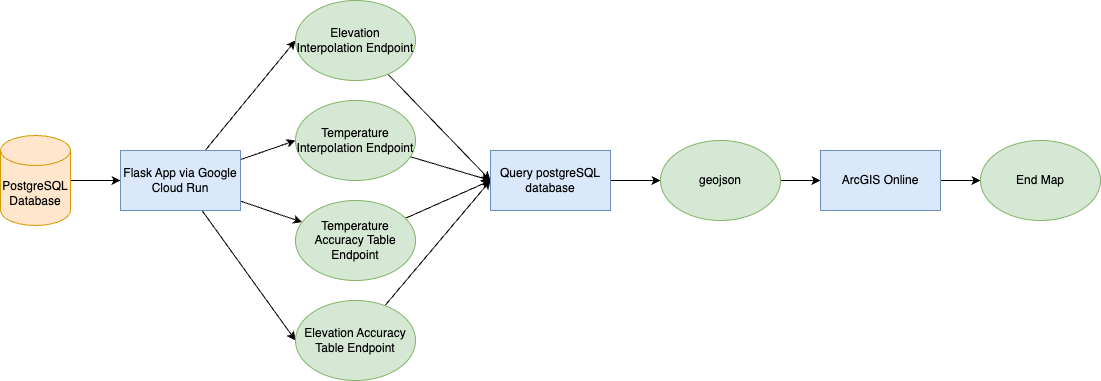

The diagram above was exported from draw.io. Its source (the exported page's mxGraphModel, read from the mxfile embedded in the PNG):
<mxGraphModel dx="368" dy="907" grid="1" gridSize="10" guides="1" tooltips="1" connect="1" arrows="1" fold="1" page="1" pageScale="1" pageWidth="850" pageHeight="1100" math="0" shadow="0">
  <root>
    <mxCell id="0" />
    <mxCell id="1" parent="0" />
    <mxCell id="uPZqJjeZWTw-znFUi1tT-7" style="edgeStyle=orthogonalEdgeStyle;rounded=0;orthogonalLoop=1;jettySize=auto;html=1;entryX=0;entryY=0.5;entryDx=0;entryDy=0;" edge="1" parent="1" source="uPZqJjeZWTw-znFUi1tT-1" target="uPZqJjeZWTw-znFUi1tT-2">
      <mxGeometry relative="1" as="geometry" />
    </mxCell>
    <mxCell id="uPZqJjeZWTw-znFUi1tT-1" value="PostgreSQL Database" style="shape=cylinder3;whiteSpace=wrap;html=1;boundedLbl=1;backgroundOutline=1;size=15;fillColor=#ffe6cc;strokeColor=#d79b00;" vertex="1" parent="1">
      <mxGeometry x="10" y="185" width="70" height="90" as="geometry" />
    </mxCell>
    <mxCell id="uPZqJjeZWTw-znFUi1tT-8" style="rounded=0;orthogonalLoop=1;jettySize=auto;html=1;entryX=0;entryY=0.5;entryDx=0;entryDy=0;" edge="1" parent="1" source="uPZqJjeZWTw-znFUi1tT-2" target="uPZqJjeZWTw-znFUi1tT-3">
      <mxGeometry relative="1" as="geometry" />
    </mxCell>
    <mxCell id="uPZqJjeZWTw-znFUi1tT-9" style="rounded=0;orthogonalLoop=1;jettySize=auto;html=1;entryX=0;entryY=0.5;entryDx=0;entryDy=0;" edge="1" parent="1" source="uPZqJjeZWTw-znFUi1tT-2" target="uPZqJjeZWTw-znFUi1tT-4">
      <mxGeometry relative="1" as="geometry" />
    </mxCell>
    <mxCell id="uPZqJjeZWTw-znFUi1tT-10" style="rounded=0;orthogonalLoop=1;jettySize=auto;html=1;" edge="1" parent="1" source="uPZqJjeZWTw-znFUi1tT-2" target="uPZqJjeZWTw-znFUi1tT-5">
      <mxGeometry relative="1" as="geometry" />
    </mxCell>
    <mxCell id="uPZqJjeZWTw-znFUi1tT-11" style="rounded=0;orthogonalLoop=1;jettySize=auto;html=1;entryX=0;entryY=0.5;entryDx=0;entryDy=0;" edge="1" parent="1" source="uPZqJjeZWTw-znFUi1tT-2" target="uPZqJjeZWTw-znFUi1tT-6">
      <mxGeometry relative="1" as="geometry" />
    </mxCell>
    <mxCell id="uPZqJjeZWTw-znFUi1tT-2" value="Flask App via Google Cloud Run" style="rounded=0;whiteSpace=wrap;html=1;fillColor=#dae8fc;strokeColor=#6c8ebf;" vertex="1" parent="1">
      <mxGeometry x="130" y="200" width="120" height="60" as="geometry" />
    </mxCell>
    <mxCell id="uPZqJjeZWTw-znFUi1tT-13" style="rounded=0;orthogonalLoop=1;jettySize=auto;html=1;entryX=0;entryY=0.5;entryDx=0;entryDy=0;" edge="1" parent="1" source="uPZqJjeZWTw-znFUi1tT-3" target="uPZqJjeZWTw-znFUi1tT-12">
      <mxGeometry relative="1" as="geometry" />
    </mxCell>
    <mxCell id="uPZqJjeZWTw-znFUi1tT-3" value="Elevation Interpolation Endpoint" style="ellipse;whiteSpace=wrap;html=1;fillColor=#d5e8d4;strokeColor=#82b366;" vertex="1" parent="1">
      <mxGeometry x="305" y="50" width="120" height="80" as="geometry" />
    </mxCell>
    <mxCell id="uPZqJjeZWTw-znFUi1tT-14" style="rounded=0;orthogonalLoop=1;jettySize=auto;html=1;entryX=0;entryY=0.5;entryDx=0;entryDy=0;" edge="1" parent="1" source="uPZqJjeZWTw-znFUi1tT-4" target="uPZqJjeZWTw-znFUi1tT-12">
      <mxGeometry relative="1" as="geometry" />
    </mxCell>
    <mxCell id="uPZqJjeZWTw-znFUi1tT-4" value="Temperature Interpolation Endpoint" style="ellipse;whiteSpace=wrap;html=1;fillColor=#d5e8d4;strokeColor=#82b366;" vertex="1" parent="1">
      <mxGeometry x="305" y="150" width="120" height="80" as="geometry" />
    </mxCell>
    <mxCell id="uPZqJjeZWTw-znFUi1tT-17" style="rounded=0;orthogonalLoop=1;jettySize=auto;html=1;entryX=0;entryY=0.5;entryDx=0;entryDy=0;" edge="1" parent="1" source="uPZqJjeZWTw-znFUi1tT-5" target="uPZqJjeZWTw-znFUi1tT-12">
      <mxGeometry relative="1" as="geometry" />
    </mxCell>
    <mxCell id="uPZqJjeZWTw-znFUi1tT-5" value="Temperature Accuracy Table Endpoint" style="ellipse;whiteSpace=wrap;html=1;fillColor=#d5e8d4;strokeColor=#82b366;" vertex="1" parent="1">
      <mxGeometry x="305" y="250" width="120" height="80" as="geometry" />
    </mxCell>
    <mxCell id="uPZqJjeZWTw-znFUi1tT-16" style="rounded=0;orthogonalLoop=1;jettySize=auto;html=1;entryX=0;entryY=0.5;entryDx=0;entryDy=0;" edge="1" parent="1" source="uPZqJjeZWTw-znFUi1tT-6" target="uPZqJjeZWTw-znFUi1tT-12">
      <mxGeometry relative="1" as="geometry" />
    </mxCell>
    <mxCell id="uPZqJjeZWTw-znFUi1tT-6" value="Elevation Accuracy Table Endpoint" style="ellipse;whiteSpace=wrap;html=1;fillColor=#d5e8d4;strokeColor=#82b366;" vertex="1" parent="1">
      <mxGeometry x="305" y="350" width="120" height="80" as="geometry" />
    </mxCell>
    <mxCell id="uPZqJjeZWTw-znFUi1tT-19" style="edgeStyle=orthogonalEdgeStyle;rounded=0;orthogonalLoop=1;jettySize=auto;html=1;entryX=0;entryY=0.5;entryDx=0;entryDy=0;" edge="1" parent="1" source="uPZqJjeZWTw-znFUi1tT-12" target="uPZqJjeZWTw-znFUi1tT-18">
      <mxGeometry relative="1" as="geometry" />
    </mxCell>
    <mxCell id="uPZqJjeZWTw-znFUi1tT-12" value="Query postgreSQL database" style="rounded=0;whiteSpace=wrap;html=1;fillColor=#dae8fc;strokeColor=#6c8ebf;" vertex="1" parent="1">
      <mxGeometry x="500" y="200" width="120" height="60" as="geometry" />
    </mxCell>
    <mxCell id="uPZqJjeZWTw-znFUi1tT-21" style="edgeStyle=orthogonalEdgeStyle;rounded=0;orthogonalLoop=1;jettySize=auto;html=1;entryX=0;entryY=0.5;entryDx=0;entryDy=0;" edge="1" parent="1" source="uPZqJjeZWTw-znFUi1tT-18" target="uPZqJjeZWTw-znFUi1tT-20">
      <mxGeometry relative="1" as="geometry" />
    </mxCell>
    <mxCell id="uPZqJjeZWTw-znFUi1tT-18" value="geojson" style="ellipse;whiteSpace=wrap;html=1;fillColor=#d5e8d4;strokeColor=#82b366;" vertex="1" parent="1">
      <mxGeometry x="670" y="190" width="120" height="80" as="geometry" />
    </mxCell>
    <mxCell id="uPZqJjeZWTw-znFUi1tT-23" style="edgeStyle=orthogonalEdgeStyle;rounded=0;orthogonalLoop=1;jettySize=auto;html=1;entryX=0;entryY=0.5;entryDx=0;entryDy=0;" edge="1" parent="1" source="uPZqJjeZWTw-znFUi1tT-20" target="uPZqJjeZWTw-znFUi1tT-22">
      <mxGeometry relative="1" as="geometry" />
    </mxCell>
    <mxCell id="uPZqJjeZWTw-znFUi1tT-20" value="ArcGIS Online" style="rounded=0;whiteSpace=wrap;html=1;fillColor=#dae8fc;strokeColor=#6c8ebf;" vertex="1" parent="1">
      <mxGeometry x="830" y="200" width="120" height="60" as="geometry" />
    </mxCell>
    <mxCell id="uPZqJjeZWTw-znFUi1tT-22" value="End Map" style="ellipse;whiteSpace=wrap;html=1;fillColor=#d5e8d4;strokeColor=#82b366;" vertex="1" parent="1">
      <mxGeometry x="990" y="190" width="120" height="80" as="geometry" />
    </mxCell>
  </root>
</mxGraphModel>